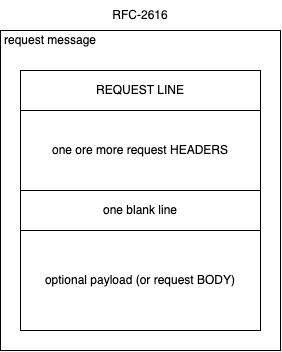

The diagram above was exported from draw.io. Its source (the exported page's mxGraphModel, read from the mxfile embedded in the PNG):
<mxGraphModel dx="821" dy="412" grid="1" gridSize="10" guides="1" tooltips="1" connect="1" arrows="1" fold="1" page="1" pageScale="1" pageWidth="827" pageHeight="1169" math="0" shadow="0">
  <root>
    <mxCell id="0" />
    <mxCell id="1" parent="0" />
    <mxCell id="6" value="" style="rounded=0;whiteSpace=wrap;html=1;" vertex="1" parent="1">
      <mxGeometry x="180" y="120" width="280" height="320" as="geometry" />
    </mxCell>
    <mxCell id="2" value="REQUEST LINE" style="rounded=0;whiteSpace=wrap;html=1;" vertex="1" parent="1">
      <mxGeometry x="200" y="160" width="240" height="40" as="geometry" />
    </mxCell>
    <mxCell id="3" value="one ore more request HEADERS" style="rounded=0;whiteSpace=wrap;html=1;" vertex="1" parent="1">
      <mxGeometry x="200" y="200" width="240" height="80" as="geometry" />
    </mxCell>
    <mxCell id="4" value="one blank line" style="rounded=0;whiteSpace=wrap;html=1;" vertex="1" parent="1">
      <mxGeometry x="200" y="280" width="240" height="40" as="geometry" />
    </mxCell>
    <mxCell id="5" value="optional payload (or request BODY)" style="rounded=0;whiteSpace=wrap;html=1;" vertex="1" parent="1">
      <mxGeometry x="200" y="320" width="240" height="100" as="geometry" />
    </mxCell>
    <mxCell id="7" value="request message" style="text;html=1;strokeColor=none;fillColor=none;align=center;verticalAlign=middle;whiteSpace=wrap;rounded=0;" vertex="1" parent="1">
      <mxGeometry x="180" y="120" width="100" height="20" as="geometry" />
    </mxCell>
    <mxCell id="8" value="RFC-2616" style="text;html=1;strokeColor=none;fillColor=none;align=center;verticalAlign=middle;whiteSpace=wrap;rounded=0;" vertex="1" parent="1">
      <mxGeometry x="180" y="90" width="280" height="30" as="geometry" />
    </mxCell>
  </root>
</mxGraphModel>